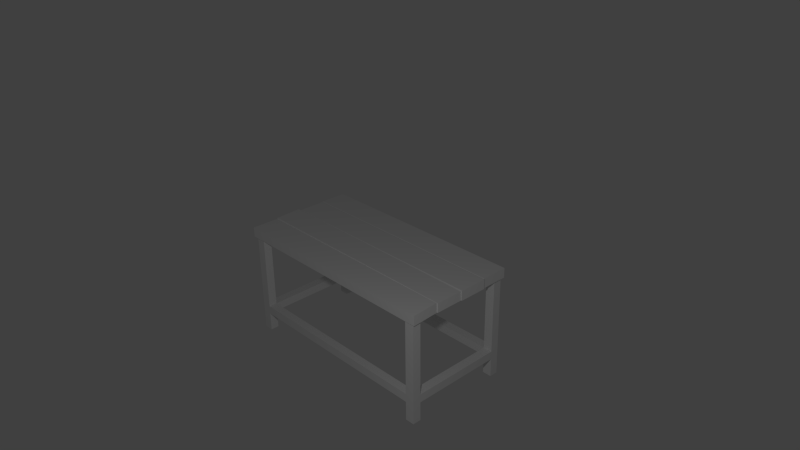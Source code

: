 # Source: desk.blend  (saved by Blender 2.73.0; exported with 4.5.12 LTS)
import bpy
from mathutils import Matrix  # noqa: F401  (used for matrix-valued properties, if any)

bpy.ops.wm.read_factory_settings(use_empty=True)
scene = bpy.context.scene
scene.name = 'Scene'

# ---- collections
col_collection_1 = bpy.data.collections.new('Collection 1'); scene.collection.children.link(col_collection_1)

# ---- materials (node trees are filled in below, after node groups)
mat_material = bpy.data.materials.new('Material')
mat_material.alpha_threshold = 0.0
mat_material.use_transparent_shadow = False
mat_material.roughness = 0.5
mat_material.line_color = (0.0, 0.0, 0.0, 1.0)

# ---- material node trees

# ---- world
world_world = bpy.data.worlds.new('World'); scene.world = world_world
world_world.color = (0.05088, 0.05088, 0.05088)
world_world.use_sun_shadow = False
world_world.sun_shadow_jitter_overblur = 0.0
world_world.cycles.sampling_method = 'MANUAL'
world_world.cycles.sample_map_resolution = 256

# ---- cameras
cam_camera = bpy.data.cameras.new('Camera')
cam_camera.clip_end = 100.0
cam_camera.lens = 35.0
cam_camera.sensor_width = 32.0
cam_camera.sensor_height = 18.0
cam_camera.ortho_scale = 7.314
cam_camera.dof.focus_distance = 0.0
cam_camera.dof.aperture_fstop = 128.0

# ---- lights
light_lamp = bpy.data.lights.new('Lamp', 'POINT')
light_lamp.transmission_factor = 0.0
light_lamp.cutoff_distance = 30.0
light_lamp.energy = 100.0
light_lamp.shadow_buffer_clip_start = 1.001
light_lamp.shadow_soft_size = 0.1
light_lamp.shadow_maximum_resolution = 0.006
light_lamp.use_absolute_resolution = True
light_lamp.cycles.use_multiple_importance_sampling = False

# ---- meshes
me_cube = bpy.data.meshes.new('Cube')
me_cube.from_pydata([(1.5, 0.75, -0.2754), (1.5, -0.75, -0.2754), (-1.5, -0.75, -0.2754), (-1.5, 0.75, -0.2754), (1.5, 0.75, 1.0), (1.5, -0.75, 1.0), (-1.5, -0.75, 1.0), (-1.5, 0.75, 1.0), (1.372, 0.75, -0.2754), (-1.372, 0.75, -0.2754), (1.372, -0.75, -0.2754), (-1.372, -0.75, -0.2754), (1.372, 0.75, 1.0), (-1.372, 0.75, 1.0), (1.372, -0.75, 1.0), (-1.372, -0.75, 1.0), (1.5, 0.6326, -0.2754), (1.5, -0.6326, -0.2754), (-1.5, -0.6326, -0.2754), (-1.5, 0.6326, -0.2754), (1.5, 0.6326, 1.0), (1.5, -0.6326, 1.0), (-1.5, -0.6326, 1.0), (-1.5, 0.6326, 1.0), (1.372, 0.6326, 1.0), (1.372, -0.6326, 1.0), (-1.372, 0.6326, 1.0), (-1.372, -0.6326, 1.0), (1.372, -0.6326, -0.2754), (1.372, 0.6326, -0.2754), (-1.372, -0.6326, -0.2754), (-1.372, 0.6326, -0.2754), (1.5, 0.75, -10.1), (1.5, -0.75, -10.1), (-1.5, -0.75, -10.1), (-1.5, 0.75, -10.1), (1.372, 0.75, -10.1), (-1.372, 0.75, -10.1), (1.372, -0.75, -10.1), (-1.372, -0.75, -10.1), (1.5, 0.6326, -10.1), (1.5, -0.6326, -10.1), (-1.5, -0.6326, -10.1), (-1.5, 0.6326, -10.1), (1.372, -0.6326, -10.1), (1.372, 0.6326, -10.1), (-1.372, -0.6326, -10.1), (-1.372, 0.6326, -10.1), (1.5, 0.75, -11.19), (1.5, -0.75, -11.19), (-1.5, -0.75, -11.19), (-1.5, 0.75, -11.19), (1.372, 0.75, -11.19), (-1.372, 0.75, -11.19), (1.372, -0.75, -11.19), (-1.372, -0.75, -11.19), (1.5, 0.6326, -11.19), (1.5, -0.6326, -11.19), (-1.5, -0.6326, -11.19), (-1.5, 0.6326, -11.19), (1.372, -0.6326, -11.19), (1.372, 0.6326, -11.19), (-1.372, -0.6326, -11.19), (-1.372, 0.6326, -11.19), (1.5, 0.75, -13.68), (1.5, -0.75, -13.68), (-1.5, -0.75, -13.68), (-1.5, 0.75, -13.68), (1.372, 0.75, -13.68), (-1.372, 0.75, -13.68), (1.372, -0.75, -13.68), (-1.372, -0.75, -13.68), (1.5, 0.6326, -13.68), (1.5, -0.6326, -13.68), (-1.5, -0.6326, -13.68), (-1.5, 0.6326, -13.68), (1.372, -0.6326, -13.68), (1.372, 0.6326, -13.68), (-1.372, -0.6326, -13.68), (-1.372, 0.6326, -13.68), (1.534, 0.772, -0.2754), (1.545, -0.7772, -0.2754), (-1.527, -0.7775, -0.2754), (-1.527, 0.772, -0.2754), (1.534, 0.772, 1.0), (1.545, -0.7772, 1.0), (-1.527, -0.7775, 1.0), (-1.527, 0.772, 1.0), (1.403, 0.772, -0.2754), (-1.397, 0.772, -0.2754), (1.403, -0.7775, -0.2754), (-1.397, -0.7775, -0.2754), (1.403, 0.772, 1.0), (-1.397, 0.772, 1.0), (1.403, -0.7775, 1.0), (-1.397, -0.7775, 1.0), (1.534, 0.6507, -0.2754), (1.539, -0.6561, -0.2754), (-1.527, -0.6562, -0.2754), (-1.527, 0.6507, -0.2754), (1.534, 0.6507, 1.0), (1.539, -0.6561, 1.0), (-1.527, -0.6562, 1.0), (-1.527, 0.6507, 1.0), (1.5, 0.3937, -0.2416), (1.5, -0.0009166, -0.2416), (1.5, -0.3955, -0.2416), (-1.5, -0.3955, -0.2416), (-1.5, -0.0009166, -0.2416), (-1.5, 0.3937, -0.2416), (1.5, 0.3937, 0.9662), (1.5, -0.0009166, 0.9662), (1.5, -0.3955, 0.8874), (-1.5, -0.3955, 0.8874), (-1.5, -0.0009166, 0.9662), (-1.5, 0.3937, 0.9662), (1.372, 0.3937, 0.9662), (1.372, -0.0009166, 0.9662), (1.372, -0.3955, 0.8874), (-1.372, 0.3937, 0.9662), (-1.372, -0.0009166, 0.9662), (-1.372, -0.3955, 0.8874), (1.372, -0.3955, -0.2416), (1.372, -0.0009166, -0.2416), (1.372, 0.3937, -0.2416), (-1.372, -0.3955, -0.2416), (-1.372, -0.0009166, -0.2416), (-1.372, 0.3937, -0.2416), (1.534, 0.3937, -0.2416), (1.534, -0.0009166, -0.2416), (1.525, -0.3958, -0.2416), (-1.527, -0.3955, -0.2416), (-1.527, -0.0009166, -0.2416), (-1.527, 0.3937, -0.2416), (1.534, 0.3937, 0.9662), (1.534, -0.0009166, 0.9662), (1.525, -0.3958, 0.8874), (-1.527, -0.3955, 0.8874), (-1.527, -0.0009166, 0.9662), (-1.527, 0.3937, 0.9662), (1.5, -0.01009, -0.2754), (1.5, -0.3864, -0.2754), (-1.5, -0.3864, -0.2754), (-1.5, -0.01009, -0.2754), (1.5, -0.01009, 0.9342), (1.5, -0.3864, 0.9342), (-1.5, -0.3864, 1.104), (-1.5, -0.01009, 1.104), (1.372, -0.01009, 0.9414), (1.372, -0.3864, 0.9414), (-1.372, -0.01009, 1.097), (-1.372, -0.3864, 1.097), (1.372, -0.3864, -0.2754), (1.372, -0.01009, -0.2754), (-1.372, -0.3864, -0.2754), (-1.372, -0.01009, -0.2754), (1.534, -0.01009, -0.2754), (1.534, -0.3864, -0.2754), (-1.527, -0.3864, -0.2754), (-1.527, -0.01009, -0.2754), (1.534, -0.01009, 0.9323), (1.534, -0.3864, 0.9323), (-1.527, -0.3864, 1.106), (-1.527, -0.01009, 1.106), (1.5, 0.3847, -0.2754), (1.5, 0.008117, -0.2754), (-1.5, 0.008117, -0.2754), (-1.5, 0.3847, -0.2754), (1.5, 0.3847, 1.0), (1.5, 0.008117, 1.0), (-1.5, 0.008117, 1.0), (-1.5, 0.3847, 1.0), (1.372, 0.3847, 1.0), (1.372, 0.008117, 1.0), (-1.372, 0.3847, 1.0), (-1.372, 0.008117, 1.0), (1.372, 0.008117, -0.2754), (1.372, 0.3847, -0.2754), (-1.372, 0.008117, -0.2754), (-1.372, 0.3847, -0.2754), (1.534, 0.3847, -0.2754), (1.534, 0.008117, -0.2754), (-1.527, 0.008117, -0.2754), (-1.527, 0.3847, -0.2754), (1.534, 0.3847, 1.0), (1.534, 0.008117, 1.0), (-1.527, 0.008117, 1.0), (-1.527, 0.3847, 1.0), (-1.5, 0.4053, -0.2754), (-1.5, 0.4053, 1.0), (1.372, 0.4053, -0.2754), (-1.372, 0.4053, -0.2754), (-1.527, 0.4053, -0.2754), (-1.527, 0.4053, 1.0), (1.5, 0.4053, -0.2754), (1.5, 0.4053, 1.0), (1.372, 0.4053, 1.0), (-1.372, 0.4053, 1.0), (1.534, 0.4053, -0.2754), (1.534, 0.4053, 1.0), (1.5, -0.4031, -0.2754), (1.5, -0.4031, 1.0), (1.372, -0.4031, 1.0), (-1.372, -0.4031, 1.0), (1.525, -0.4033, -0.2754), (1.525, -0.4033, 1.0), (-1.5, -0.4031, -0.2754), (-1.5, -0.4031, 1.0), (1.372, -0.4031, -0.2754), (-1.372, -0.4031, -0.2754), (-1.527, -0.4031, -0.2754), (-1.527, -0.4031, 1.0), (1.546, 0.3937, -0.2416), (1.546, -0.0009167, -0.2416), (1.546, 0.3937, 0.9662), (1.546, -0.0009167, 0.9662), (1.546, 0.3847, -0.2754), (1.546, 0.008117, -0.2754), (1.546, 0.3847, 1.0), (1.546, 0.008117, 1.0), (-1.54, -0.7775, -0.2754), (-1.537, 0.772, -0.2754), (-1.54, -0.7775, 1.0), (-1.537, 0.772, 1.0), (-1.538, -0.6562, -0.2754), (-1.537, 0.6507, -0.2754), (-1.538, -0.6562, 1.0), (-1.537, 0.6507, 1.0), (-1.534, -0.3953, -0.2416), (-1.558, -0.001221, -0.2416), (-1.537, 0.3937, -0.2416), (-1.534, -0.3953, 0.8874), (-1.558, -0.001221, 0.9662), (-1.537, 0.3937, 0.9662), (-1.537, -0.3861, -0.2754), (-1.558, -0.01038, -0.2754), (-1.537, -0.3861, 1.106), (-1.558, -0.01038, 1.107), (-1.537, 0.4053, -0.2754), (-1.537, 0.4053, 1.0), (-1.534, -0.4031, -0.2754), (-1.534, -0.4031, 1.0)], [], [(31, 19, 43, 47), (27, 22, 6, 15), (3, 19, 99, 83), (5, 14, 94, 85), (194, 16, 96, 198), (7, 13, 93, 87), (206, 18, 98, 210), (23, 7, 87, 103), (1, 17, 97, 81), (21, 25, 14, 5), (25, 27, 15, 14), (28, 17, 41, 44), (28, 10, 11, 30), (8, 29, 31, 9), (208, 28, 30, 209), (1, 10, 38, 33), (200, 17, 28, 208), (12, 13, 26, 24), (202, 203, 27, 25), (4, 12, 24, 20), (201, 202, 25, 21), (201, 21, 101, 205), (8, 9, 89, 88), (189, 23, 103, 193), (13, 7, 23, 26), (203, 207, 22, 27), (11, 2, 34, 39), (209, 30, 18, 206), (43, 35, 51, 59), (33, 38, 54, 49), (34, 42, 58, 50), (3, 9, 37, 35), (8, 0, 32, 36), (2, 18, 42, 34), (0, 16, 40, 32), (29, 8, 36, 45), (18, 30, 46, 42), (16, 29, 45, 40), (17, 1, 33, 41), (30, 11, 39, 46), (10, 28, 44, 38), (19, 3, 35, 43), (9, 31, 47, 37), (52, 48, 64, 68), (61, 52, 68, 77), (48, 56, 72, 64), (54, 60, 76, 70), (43, 42, 46, 47), (35, 37, 53, 51), (59, 58, 42, 43), (32, 40, 56, 48), (36, 32, 48, 52), (63, 62, 58, 59), (39, 34, 50, 55), (47, 46, 62, 63), (41, 33, 49, 57), (58, 62, 78, 74), (55, 50, 66, 71), (60, 57, 73, 76), (57, 49, 65, 73), (62, 55, 71, 78), (50, 58, 74, 66), (53, 63, 79, 69), (49, 54, 70, 65), (59, 51, 67, 75), (63, 59, 75, 79), (51, 53, 69, 67), (56, 61, 77, 72), (45, 47, 63, 61), (61, 63, 53, 52), (52, 53, 37, 36), (36, 37, 47, 45), (38, 39, 55, 54), (54, 55, 62, 60), (60, 62, 46, 44), (44, 46, 39, 38), (40, 41, 57, 56), (56, 57, 60, 61), (61, 60, 44, 45), (45, 44, 41, 40), (97, 101, 85, 81), (91, 95, 86, 82), (83, 99, 225, 221), (93, 89, 83, 87), (84, 80, 88, 92), (92, 88, 89, 93), (81, 85, 94, 90), (90, 94, 95, 91), (137, 162, 236, 231), (133, 139, 233, 230), (80, 84, 100, 96), (204, 205, 101, 97), (12, 4, 84, 92), (2, 11, 91, 82), (10, 1, 81, 90), (6, 22, 102, 86), (9, 3, 83, 89), (0, 8, 88, 80), (4, 20, 100, 84), (15, 6, 86, 95), (18, 2, 82, 98), (21, 5, 85, 101), (14, 15, 95, 94), (16, 0, 80, 96), (13, 12, 92, 93), (11, 10, 90, 91), (198, 199, 134, 128), (181, 180, 216, 217), (157, 161, 136, 130), (87, 83, 221, 223), (139, 193, 239, 233), (183, 187, 139, 133), (191, 127, 109, 188), (178, 126, 108, 166), (154, 125, 107, 142), (197, 189, 115, 119), (175, 170, 114, 120), (151, 146, 113, 121), (207, 113, 137, 211), (147, 114, 138, 163), (171, 115, 139, 187), (195, 110, 134, 199), (169, 111, 135, 185), (145, 112, 136, 161), (195, 196, 116, 110), (169, 173, 117, 111), (145, 149, 118, 112), (196, 197, 119, 116), (173, 175, 120, 117), (149, 151, 121, 118), (194, 104, 124, 190), (165, 105, 123, 176), (141, 106, 122, 152), (190, 124, 127, 191), (176, 123, 126, 178), (152, 122, 125, 154), (188, 109, 133, 192), (166, 108, 132, 182), (142, 107, 131, 158), (200, 106, 130, 204), (140, 105, 129, 156), (164, 104, 128, 180), (106, 141, 157, 130), (141, 140, 156, 157), (108, 143, 159, 132), (143, 142, 158, 159), (123, 153, 155, 126), (153, 152, 154, 155), (105, 140, 153, 123), (140, 141, 152, 153), (117, 120, 150, 148), (148, 150, 151, 149), (111, 117, 148, 144), (144, 148, 149, 145), (111, 144, 160, 135), (144, 145, 161, 160), (113, 146, 162, 137), (146, 147, 163, 162), (120, 114, 147, 150), (150, 147, 146, 151), (126, 155, 143, 108), (155, 154, 142, 143), (193, 103, 227, 239), (163, 138, 232, 237), (129, 135, 160, 156), (156, 160, 161, 157), (105, 165, 181, 129), (165, 164, 180, 181), (109, 167, 183, 133), (167, 166, 182, 183), (124, 177, 179, 127), (177, 176, 178, 179), (104, 164, 177, 124), (164, 165, 176, 177), (116, 119, 174, 172), (172, 174, 175, 173), (110, 116, 172, 168), (168, 172, 173, 169), (110, 168, 184, 134), (168, 169, 185, 184), (114, 170, 186, 138), (170, 171, 187, 186), (119, 115, 171, 174), (174, 171, 170, 175), (127, 179, 167, 109), (179, 178, 166, 167), (132, 138, 186, 182), (182, 186, 187, 183), (134, 184, 218, 214), (184, 185, 219, 218), (19, 188, 192, 99), (29, 190, 191, 31), (16, 194, 190, 29), (24, 26, 197, 196), (20, 24, 196, 195), (20, 195, 199, 100), (26, 23, 189, 197), (31, 191, 188, 19), (96, 100, 199, 198), (103, 87, 223, 227), (115, 189, 193, 139), (104, 194, 198, 128), (17, 200, 204, 97), (22, 207, 211, 102), (159, 158, 234, 235), (130, 136, 205, 204), (125, 209, 206, 107), (121, 113, 207, 203), (112, 201, 205, 136), (112, 118, 202, 201), (118, 121, 203, 202), (106, 200, 208, 122), (122, 208, 209, 125), (107, 206, 210, 131), (217, 219, 215, 213), (212, 214, 218, 216), (216, 218, 219, 217), (180, 128, 212, 216), (135, 129, 213, 215), (128, 134, 214, 212), (185, 135, 215, 219), (129, 181, 217, 213), (225, 227, 223, 221), (220, 222, 226, 224), (238, 239, 227, 225), (240, 241, 231, 228), (235, 237, 232, 229), (228, 231, 236, 234), (234, 236, 237, 235), (230, 233, 239, 238), (224, 226, 241, 240), (99, 192, 238, 225), (132, 159, 235, 229), (210, 98, 224, 240), (158, 131, 228, 234), (211, 137, 231, 241), (86, 102, 226, 222), (192, 133, 230, 238), (162, 163, 237, 236), (82, 86, 222, 220), (138, 132, 229, 232), (102, 211, 241, 226), (98, 82, 220, 224), (131, 210, 240, 228)])
_uv = me_cube.uv_layers.new(name='UVMap')
_uv.uv.foreach_set('vector', [0.8025, 0.2991, 0.7776, 0.2991, 0.7773, 0.1068, 0.8022, 0.1068, 0.04682, 0.901, 0.04515, 0.925, 0.02804, 0.9235, 0.03046, 0.901, 0.359, 0.9326, 0.3839, 0.9335, 0.3799, 0.9392, 0.3538, 0.9383, 0.03056, 0.3862, 0.03122, 0.4106, 0.02642, 0.4106, 0.02654, 0.3771, 0.4316, 0.3857, 0.3843, 0.3863, 0.3803, 0.3792, 0.4316, 0.3786, 0.3354, 0.9235, 0.3325, 0.901, 0.3371, 0.901, 0.3393, 0.9289, 0.6306, 0.933, 0.6778, 0.9324, 0.6828, 0.938, 0.6306, 0.9387, 0.3172, 0.9251, 0.3354, 0.9235, 0.3393, 0.9289, 0.3203, 0.9306, 0.7027, 0.3854, 0.6781, 0.3849, 0.6831, 0.3769, 0.7089, 0.3761, 0.04791, 0.3868, 0.04778, 0.4106, 0.03122, 0.4106, 0.03056, 0.3862, 0.04778, 0.4106, 0.04682, 0.901, 0.03046, 0.901, 0.03122, 0.4106, 0.9273, 0.2971, 0.9024, 0.2971, 0.9021, 0.1048, 0.927, 0.1048, 0.6774, 0.4114, 0.7002, 0.4114, 0.6999, 0.9068, 0.6769, 0.9068, 0.3624, 0.4114, 0.3855, 0.4114, 0.3853, 0.9068, 0.3622, 0.9068, 0.6316, 0.4114, 0.6774, 0.4114, 0.6769, 0.9068, 0.6312, 0.9068, 0.8775, 0.2971, 0.8526, 0.2971, 0.8523, 0.1048, 0.8777, 0.1048, 0.631, 0.3845, 0.6781, 0.3849, 0.6774, 0.4114, 0.6316, 0.4114, 0.3316, 0.4106, 0.3325, 0.901, 0.3157, 0.901, 0.3145, 0.4106, 0.1092, 0.4106, 0.1079, 0.901, 0.04682, 0.901, 0.04778, 0.4106, 0.3334, 0.3865, 0.3316, 0.4106, 0.3145, 0.4106, 0.315, 0.3862, 0.1097, 0.3885, 0.1092, 0.4106, 0.04778, 0.4106, 0.04791, 0.3868, 0.1097, 0.3885, 0.04791, 0.3868, 0.04464, 0.3791, 0.1098, 0.3837, 0.3624, 0.4114, 0.3622, 0.9068, 0.356, 0.9068, 0.356, 0.4114, 0.2668, 0.9271, 0.3172, 0.9251, 0.3203, 0.9306, 0.2669, 0.9327, 0.3325, 0.901, 0.3354, 0.9235, 0.3172, 0.9251, 0.3157, 0.901, 0.1079, 0.901, 0.1067, 0.9275, 0.04515, 0.925, 0.04682, 0.901, 0.6575, 0.2952, 0.6326, 0.2952, 0.6285, 0.1028, 0.6539, 0.1028, 0.6312, 0.9068, 0.6769, 0.9068, 0.6778, 0.9324, 0.6306, 0.933, 0.7773, 0.1068, 0.7529, 0.1068, 0.7535, 0.07704, 0.7773, 0.07704, 0.8777, 0.1048, 0.8523, 0.1048, 0.8523, 0.07507, 0.8783, 0.07507, 0.6285, 0.1028, 0.6041, 0.1028, 0.6046, 0.07309, 0.6284, 0.07309, 0.7527, 0.2991, 0.7278, 0.2991, 0.7275, 0.1068, 0.7529, 0.1068, 0.5374, 0.2952, 0.5125, 0.2952, 0.5083, 0.1028, 0.5337, 0.1028, 0.6326, 0.2952, 0.6078, 0.2952, 0.6041, 0.1028, 0.6285, 0.1028, 0.5125, 0.2952, 0.4877, 0.2952, 0.4839, 0.1028, 0.5083, 0.1028, 0.5623, 0.2952, 0.5374, 0.2952, 0.5337, 0.1028, 0.5586, 0.1028, 0.6078, 0.2952, 0.5829, 0.2952, 0.5792, 0.1028, 0.6041, 0.1028, 0.4877, 0.2952, 0.4628, 0.2952, 0.4591, 0.1028, 0.4839, 0.1028, 0.9024, 0.2971, 0.8775, 0.2971, 0.8777, 0.1048, 0.9021, 0.1048, 0.6824, 0.2952, 0.6575, 0.2952, 0.6539, 0.1028, 0.6788, 0.1028, 0.8526, 0.2971, 0.8277, 0.2971, 0.8274, 0.1048, 0.8523, 0.1048, 0.7776, 0.2991, 0.7527, 0.2991, 0.7529, 0.1068, 0.7773, 0.1068, 0.7278, 0.2991, 0.7029, 0.2991, 0.7026, 0.1068, 0.7275, 0.1068, 0.5342, 0.0731, 0.5082, 0.07309, 0.5093, 0.004815, 0.5353, 0.004822, 0.558, 0.07311, 0.5342, 0.0731, 0.5353, 0.004822, 0.5591, 0.004829, 0.5082, 0.07309, 0.4844, 0.07309, 0.4855, 0.004807, 0.5093, 0.004815, 0.8523, 0.07507, 0.8285, 0.07507, 0.8284, 0.00677, 0.8523, 0.006769, 0.2093, 0.233, 0.009696, 0.233, 0.009696, 0.2143, 0.2093, 0.2143, 0.7529, 0.1068, 0.7275, 0.1068, 0.7275, 0.07704, 0.7535, 0.07704, 0.2093, 0.2548, 0.009696, 0.2548, 0.009696, 0.233, 0.2093, 0.233, 0.5083, 0.1028, 0.4839, 0.1028, 0.4844, 0.07309, 0.5082, 0.07309, 0.5337, 0.1028, 0.5083, 0.1028, 0.5082, 0.07309, 0.5342, 0.0731, 0.2093, 0.2764, 0.009696, 0.2764, 0.009696, 0.2548, 0.2093, 0.2548, 0.6539, 0.1028, 0.6285, 0.1028, 0.6284, 0.07309, 0.6544, 0.0731, 0.2093, 0.2143, 0.009696, 0.2143, 0.009696, 0.1954, 0.2093, 0.1954, 0.9021, 0.1048, 0.8777, 0.1048, 0.8783, 0.07507, 0.9021, 0.07507, 0.6046, 0.07309, 0.5786, 0.07308, 0.5797, 0.0048, 0.6057, 0.004808, 0.6544, 0.0731, 0.6284, 0.07309, 0.6295, 0.004815, 0.6555, 0.004823, 0.9281, 0.07507, 0.9021, 0.07507, 0.9021, 0.006769, 0.9281, 0.006768, 0.9021, 0.07507, 0.8783, 0.07507, 0.8782, 0.006769, 0.9021, 0.006769, 0.6782, 0.07311, 0.6544, 0.0731, 0.6555, 0.004823, 0.6793, 0.00483, 0.6284, 0.07309, 0.6046, 0.07309, 0.6057, 0.004808, 0.6295, 0.004815, 0.7275, 0.07704, 0.7037, 0.07704, 0.7036, 0.008738, 0.7274, 0.008738, 0.8783, 0.07507, 0.8523, 0.07507, 0.8523, 0.006769, 0.8782, 0.006769, 0.7773, 0.07704, 0.7535, 0.07704, 0.7534, 0.008738, 0.7773, 0.008737, 0.8033, 0.07704, 0.7773, 0.07704, 0.7773, 0.008737, 0.8033, 0.008737, 0.7535, 0.07704, 0.7275, 0.07704, 0.7274, 0.008738, 0.7534, 0.008738, 0.4844, 0.07309, 0.4584, 0.07308, 0.4595, 0.0048, 0.4855, 0.004807, 0.4395, 0.02678, 0.006661, 0.02678, 0.006661, 0.007955, 0.4395, 0.007955, 0.4395, 0.08815, 0.006661, 0.08815, 0.006661, 0.06769, 0.4395, 0.06769, 0.4395, 0.06769, 0.006661, 0.06769, 0.006661, 0.04523, 0.4395, 0.04523, 0.4395, 0.04523, 0.006661, 0.04523, 0.006661, 0.02678, 0.4395, 0.02678, 0.4435, 0.1378, 0.01065, 0.1378, 0.01065, 0.1194, 0.4435, 0.1194, 0.4435, 0.1194, 0.01065, 0.1194, 0.01065, 0.101, 0.4435, 0.101, 0.4435, 0.1812, 0.01065, 0.1812, 0.01065, 0.1607, 0.4435, 0.1607, 0.4435, 0.1607, 0.01065, 0.1607, 0.01065, 0.1378, 0.4435, 0.1378, 0.4259, 0.2309, 0.2264, 0.2309, 0.2264, 0.213, 0.4259, 0.213, 0.4259, 0.213, 0.2264, 0.213, 0.2264, 0.1943, 0.4259, 0.1943, 0.4259, 0.2752, 0.2264, 0.2752, 0.2264, 0.2525, 0.4259, 0.2525, 0.4259, 0.2525, 0.2264, 0.2525, 0.2264, 0.2309, 0.4259, 0.2309, 0.04582, 0.9454, 0.04525, 0.9933, 0.006263, 0.9933, 0.006834, 0.9454, 0.03676, 0.3658, 0.03676, 0.312, 0.01795, 0.312, 0.01796, 0.3658, 0.3538, 0.9383, 0.3799, 0.9392, 0.3799, 0.9412, 0.3537, 0.9403, 0.5586, 0.3699, 0.5586, 0.316, 0.5398, 0.316, 0.5398, 0.3699, 0.98, 0.3699, 0.98, 0.316, 0.9612, 0.316, 0.9612, 0.3699, 0.9612, 0.3699, 0.9612, 0.316, 0.5586, 0.316, 0.5586, 0.3699, 0.4601, 0.3658, 0.4601, 0.312, 0.4396, 0.312, 0.4396, 0.3658, 0.4396, 0.3658, 0.4396, 0.312, 0.03676, 0.312, 0.03676, 0.3658, 0.1111, 0.9336, 0.1214, 0.9356, 0.1214, 0.9373, 0.111, 0.9349, 0.8677, 0.9936, 0.8688, 0.947, 0.8751, 0.947, 0.8739, 0.9936, 0.4938, 0.9454, 0.4914, 0.9933, 0.4573, 0.9933, 0.4598, 0.9454, 0.129, 0.9454, 0.1266, 0.9933, 0.04525, 0.9933, 0.04582, 0.9454, 0.3316, 0.4106, 0.3334, 0.3865, 0.3371, 0.3795, 0.336, 0.4106, 0.7022, 0.9318, 0.6999, 0.9068, 0.7069, 0.9068, 0.7083, 0.9373, 0.7002, 0.4114, 0.7027, 0.3854, 0.7089, 0.3761, 0.7074, 0.4114, 0.02804, 0.9235, 0.04515, 0.925, 0.04148, 0.9301, 0.02364, 0.9286, 0.3622, 0.9068, 0.359, 0.9326, 0.3538, 0.9383, 0.356, 0.9068, 0.3591, 0.3871, 0.3624, 0.4114, 0.356, 0.4114, 0.3537, 0.38, 0.3334, 0.3865, 0.315, 0.3862, 0.3179, 0.3792, 0.3371, 0.3795, 0.03046, 0.901, 0.02804, 0.9235, 0.02364, 0.9286, 0.02529, 0.901, 0.6778, 0.9324, 0.7022, 0.9318, 0.7083, 0.9373, 0.6828, 0.938, 0.04791, 0.3868, 0.03056, 0.3862, 0.02654, 0.3771, 0.04464, 0.3791, 0.03122, 0.4106, 0.03046, 0.901, 0.02529, 0.901, 0.02642, 0.4106, 0.3843, 0.3863, 0.3591, 0.3871, 0.3537, 0.38, 0.3803, 0.3792, 0.3325, 0.901, 0.3316, 0.4106, 0.336, 0.4106, 0.3371, 0.901, 0.6999, 0.9068, 0.7002, 0.4114, 0.7074, 0.4114, 0.7069, 0.9068, 0.3909, 0.9454, 0.3884, 0.9933, 0.3829, 0.9933, 0.3839, 0.9454, 0.5242, 0.3781, 0.4465, 0.3786, 0.4465, 0.3761, 0.5242, 0.3756, 0.1476, 0.9454, 0.143, 0.9933, 0.138, 0.9933, 0.1394, 0.9454, 0.5398, 0.3699, 0.5398, 0.316, 0.5366, 0.316, 0.5366, 0.3699, 0.2615, 0.9329, 0.2669, 0.9327, 0.267, 0.9346, 0.2615, 0.9348, 0.8609, 0.9936, 0.8625, 0.947, 0.8688, 0.947, 0.8677, 0.9936, 0.4308, 0.9068, 0.4389, 0.9068, 0.4389, 0.9343, 0.4313, 0.9343, 0.5232, 0.9068, 0.5312, 0.9068, 0.5311, 0.9337, 0.5237, 0.9337, 0.6153, 0.9068, 0.6233, 0.9068, 0.6233, 0.933, 0.6159, 0.933, 0.2665, 0.901, 0.2668, 0.9271, 0.2613, 0.9273, 0.2607, 0.901, 0.1908, 0.901, 0.1915, 0.9296, 0.1864, 0.9299, 0.1852, 0.901, 0.1213, 0.901, 0.1214, 0.9305, 0.1113, 0.9286, 0.1122, 0.901, 0.1067, 0.9275, 0.1113, 0.9286, 0.1111, 0.9336, 0.1065, 0.9326, 0.1789, 0.9308, 0.1864, 0.9299, 0.1865, 0.9351, 0.1788, 0.936, 0.256, 0.9276, 0.2613, 0.9273, 0.2615, 0.9329, 0.2561, 0.9331, 0.2644, 0.3865, 0.2588, 0.3866, 0.2587, 0.3797, 0.2643, 0.3795, 0.1899, 0.3873, 0.1844, 0.3874, 0.1844, 0.3805, 0.1898, 0.3804, 0.1178, 0.3896, 0.1144, 0.3892, 0.1145, 0.3845, 0.1177, 0.3831, 0.2644, 0.3865, 0.2651, 0.4106, 0.2592, 0.4106, 0.2588, 0.3866, 0.1899, 0.3873, 0.1906, 0.4106, 0.1846, 0.4106, 0.1844, 0.3874, 0.1178, 0.3896, 0.1179, 0.4106, 0.1137, 0.4106, 0.1144, 0.3892, 0.2651, 0.4106, 0.2665, 0.901, 0.2607, 0.901, 0.2592, 0.4106, 0.1906, 0.4106, 0.1908, 0.901, 0.1852, 0.901, 0.1846, 0.4106, 0.1179, 0.4106, 0.1213, 0.901, 0.1122, 0.901, 0.1137, 0.4106, 0.4316, 0.3857, 0.4392, 0.3857, 0.4392, 0.4114, 0.4311, 0.4114, 0.5242, 0.3851, 0.5316, 0.3852, 0.5316, 0.4114, 0.5236, 0.4114, 0.6163, 0.3845, 0.6237, 0.3846, 0.6237, 0.4114, 0.6157, 0.4114, 0.4311, 0.4114, 0.4392, 0.4114, 0.4389, 0.9068, 0.4308, 0.9068, 0.5236, 0.4114, 0.5316, 0.4114, 0.5312, 0.9068, 0.5232, 0.9068, 0.6157, 0.4114, 0.6237, 0.4114, 0.6233, 0.9068, 0.6153, 0.9068, 0.4313, 0.9343, 0.4389, 0.9343, 0.4389, 0.9401, 0.4313, 0.9401, 0.5237, 0.9337, 0.5311, 0.9337, 0.5312, 0.9394, 0.5238, 0.9394, 0.6159, 0.933, 0.6233, 0.933, 0.6233, 0.9387, 0.6159, 0.9387, 0.631, 0.3845, 0.6237, 0.3846, 0.6237, 0.3793, 0.631, 0.3792, 0.539, 0.3851, 0.5316, 0.3852, 0.5316, 0.3781, 0.539, 0.3781, 0.4466, 0.3856, 0.4392, 0.3857, 0.4391, 0.3786, 0.4465, 0.3786, 0.6237, 0.3846, 0.6163, 0.3845, 0.6163, 0.3775, 0.6237, 0.3793, 0.6163, 0.3845, 0.539, 0.3851, 0.539, 0.3781, 0.6163, 0.3775, 0.5311, 0.9337, 0.5385, 0.9337, 0.5385, 0.9394, 0.5312, 0.9394, 0.5385, 0.9337, 0.6159, 0.933, 0.6159, 0.9387, 0.5385, 0.9394, 0.5316, 0.4114, 0.5396, 0.4114, 0.5391, 0.9068, 0.5312, 0.9068, 0.5396, 0.4114, 0.6157, 0.4114, 0.6153, 0.9068, 0.5391, 0.9068, 0.5316, 0.3852, 0.539, 0.3851, 0.5396, 0.4114, 0.5316, 0.4114, 0.539, 0.3851, 0.6163, 0.3845, 0.6157, 0.4114, 0.5396, 0.4114, 0.1846, 0.4106, 0.1852, 0.901, 0.179, 0.901, 0.1789, 0.4106, 0.1789, 0.4106, 0.179, 0.901, 0.1213, 0.901, 0.1179, 0.4106, 0.1844, 0.3874, 0.1846, 0.4106, 0.1789, 0.4106, 0.1784, 0.3874, 0.1784, 0.3874, 0.1789, 0.4106, 0.1179, 0.4106, 0.1178, 0.3896, 0.1844, 0.3874, 0.1784, 0.3874, 0.1782, 0.3806, 0.1844, 0.3805, 0.1784, 0.3874, 0.1178, 0.3896, 0.1177, 0.3831, 0.1782, 0.3806, 0.1113, 0.9286, 0.1214, 0.9305, 0.1214, 0.9356, 0.1111, 0.9336, 0.1214, 0.9305, 0.1789, 0.9308, 0.1788, 0.936, 0.1214, 0.9356, 0.1852, 0.901, 0.1864, 0.9299, 0.1789, 0.9308, 0.179, 0.901, 0.179, 0.901, 0.1789, 0.9308, 0.1214, 0.9305, 0.1213, 0.901, 0.5312, 0.9068, 0.5391, 0.9068, 0.5385, 0.9337, 0.5311, 0.9337, 0.5391, 0.9068, 0.6153, 0.9068, 0.6159, 0.933, 0.5385, 0.9337, 0.2669, 0.9327, 0.3203, 0.9306, 0.3204, 0.9325, 0.267, 0.9346, 0.1788, 0.936, 0.1865, 0.9351, 0.1867, 0.941, 0.1787, 0.9417, 0.2523, 0.9454, 0.2513, 0.9933, 0.2461, 0.9933, 0.2471, 0.9454, 0.2471, 0.9454, 0.2461, 0.9933, 0.143, 0.9933, 0.1476, 0.9454, 0.5316, 0.3852, 0.5242, 0.3851, 0.5242, 0.3781, 0.5316, 0.3781, 0.5242, 0.3851, 0.4466, 0.3856, 0.4465, 0.3786, 0.5242, 0.3781, 0.4389, 0.9343, 0.4463, 0.9344, 0.4463, 0.9401, 0.4389, 0.9401, 0.4463, 0.9344, 0.5237, 0.9337, 0.5238, 0.9394, 0.4463, 0.9401, 0.4392, 0.4114, 0.4472, 0.4114, 0.447, 0.9068, 0.4389, 0.9068, 0.4472, 0.4114, 0.5236, 0.4114, 0.5232, 0.9068, 0.447, 0.9068, 0.4392, 0.3857, 0.4466, 0.3856, 0.4472, 0.4114, 0.4392, 0.4114, 0.4466, 0.3856, 0.5242, 0.3851, 0.5236, 0.4114, 0.4472, 0.4114, 0.2592, 0.4106, 0.2607, 0.901, 0.2548, 0.901, 0.2533, 0.4106, 0.2533, 0.4106, 0.2548, 0.901, 0.1908, 0.901, 0.1906, 0.4106, 0.2588, 0.3866, 0.2592, 0.4106, 0.2533, 0.4106, 0.2533, 0.3867, 0.2533, 0.3867, 0.2533, 0.4106, 0.1906, 0.4106, 0.1899, 0.3873, 0.2588, 0.3866, 0.2533, 0.3867, 0.2533, 0.3798, 0.2587, 0.3797, 0.2533, 0.3867, 0.1899, 0.3873, 0.1898, 0.3804, 0.2533, 0.3798, 0.1864, 0.9299, 0.1915, 0.9296, 0.1916, 0.9349, 0.1865, 0.9351, 0.1915, 0.9296, 0.256, 0.9276, 0.2561, 0.9331, 0.1916, 0.9349, 0.2607, 0.901, 0.2613, 0.9273, 0.256, 0.9276, 0.2548, 0.901, 0.2548, 0.901, 0.256, 0.9276, 0.1915, 0.9296, 0.1908, 0.901, 0.4389, 0.9068, 0.447, 0.9068, 0.4463, 0.9344, 0.4389, 0.9343, 0.447, 0.9068, 0.5232, 0.9068, 0.5237, 0.9337, 0.4463, 0.9344, 0.7392, 0.9936, 0.7404, 0.947, 0.7471, 0.947, 0.7456, 0.9936, 0.7456, 0.9936, 0.7471, 0.947, 0.8625, 0.947, 0.8609, 0.9936, 0.2587, 0.3797, 0.2533, 0.3798, 0.2533, 0.3772, 0.2587, 0.3771, 0.2533, 0.3798, 0.1898, 0.3804, 0.1898, 0.3779, 0.2533, 0.3772, 0.3839, 0.9335, 0.4313, 0.9343, 0.4313, 0.9401, 0.3799, 0.9392, 0.3855, 0.4114, 0.4311, 0.4114, 0.4308, 0.9068, 0.3853, 0.9068, 0.3843, 0.3863, 0.4316, 0.3857, 0.4311, 0.4114, 0.3855, 0.4114, 0.3145, 0.4106, 0.3157, 0.901, 0.2665, 0.901, 0.2651, 0.4106, 0.315, 0.3862, 0.3145, 0.4106, 0.2651, 0.4106, 0.2644, 0.3865, 0.315, 0.3862, 0.2644, 0.3865, 0.2643, 0.3795, 0.3179, 0.3792, 0.3157, 0.901, 0.3172, 0.9251, 0.2668, 0.9271, 0.2665, 0.901, 0.3853, 0.9068, 0.4308, 0.9068, 0.4313, 0.9343, 0.3839, 0.9335, 0.4598, 0.9454, 0.4573, 0.9933, 0.3884, 0.9933, 0.3909, 0.9454, 0.3203, 0.9306, 0.3393, 0.9289, 0.3394, 0.9309, 0.3204, 0.9325, 0.2613, 0.9273, 0.2668, 0.9271, 0.2669, 0.9327, 0.2615, 0.9329, 0.4392, 0.3857, 0.4316, 0.3857, 0.4316, 0.3786, 0.4391, 0.3786, 0.6781, 0.3849, 0.631, 0.3845, 0.631, 0.3792, 0.6831, 0.3769, 0.04515, 0.925, 0.1067, 0.9275, 0.1065, 0.9326, 0.04148, 0.9301, 0.5385, 0.9394, 0.6159, 0.9387, 0.6159, 0.9407, 0.5386, 0.9457, 0.1394, 0.9454, 0.138, 0.9933, 0.1266, 0.9933, 0.129, 0.9454, 0.6233, 0.9068, 0.6312, 0.9068, 0.6306, 0.933, 0.6233, 0.933, 0.1122, 0.901, 0.1113, 0.9286, 0.1067, 0.9275, 0.1079, 0.901, 0.1144, 0.3892, 0.1097, 0.3885, 0.1098, 0.3837, 0.1145, 0.3845, 0.1144, 0.3892, 0.1137, 0.4106, 0.1092, 0.4106, 0.1097, 0.3885, 0.1137, 0.4106, 0.1122, 0.901, 0.1079, 0.901, 0.1092, 0.4106, 0.6237, 0.3846, 0.631, 0.3845, 0.6316, 0.4114, 0.6237, 0.4114, 0.6237, 0.4114, 0.6316, 0.4114, 0.6312, 0.9068, 0.6233, 0.9068, 0.6233, 0.933, 0.6306, 0.933, 0.6306, 0.9387, 0.6233, 0.9387, 0.2654, 0.9454, 0.2626, 0.9933, 0.2571, 0.9933, 0.2581, 0.9454, 0.3782, 0.9454, 0.3771, 0.9933, 0.3699, 0.9933, 0.3727, 0.9454, 0.3727, 0.9454, 0.3699, 0.9933, 0.2626, 0.9933, 0.2654, 0.9454, 0.4465, 0.3786, 0.4391, 0.3786, 0.4391, 0.3761, 0.4465, 0.3761, 0.2513, 0.9933, 0.2523, 0.9454, 0.2581, 0.9454, 0.2571, 0.9933, 0.3839, 0.9454, 0.3829, 0.9933, 0.3771, 0.9933, 0.3782, 0.9454, 0.1898, 0.3804, 0.1844, 0.3805, 0.1844, 0.378, 0.1898, 0.3779, 0.5316, 0.3781, 0.5242, 0.3781, 0.5242, 0.3756, 0.5316, 0.3755, 0.9543, 0.9936, 0.9557, 0.947, 0.9924, 0.947, 0.9909, 0.9936, 0.5023, 0.9936, 0.5024, 0.947, 0.5332, 0.947, 0.5332, 0.9936, 0.8802, 0.9936, 0.8817, 0.947, 0.9557, 0.947, 0.9543, 0.9936, 0.5975, 0.9936, 0.5976, 0.947, 0.6027, 0.947, 0.6029, 0.9936, 0.7231, 0.9936, 0.7248, 0.947, 0.7313, 0.947, 0.7301, 0.9936, 0.6029, 0.9936, 0.6027, 0.947, 0.6095, 0.947, 0.6078, 0.9936, 0.6078, 0.9936, 0.6095, 0.947, 0.7248, 0.947, 0.7231, 0.9936, 0.8739, 0.9936, 0.8751, 0.947, 0.8817, 0.947, 0.8802, 0.9936, 0.5332, 0.9936, 0.5332, 0.947, 0.5976, 0.947, 0.5975, 0.9936, 0.3799, 0.9392, 0.4313, 0.9401, 0.4313, 0.942, 0.3799, 0.9412, 0.5312, 0.9394, 0.5385, 0.9394, 0.5386, 0.9457, 0.5313, 0.9459, 0.6306, 0.9387, 0.6828, 0.938, 0.6829, 0.9402, 0.6306, 0.9402, 0.6159, 0.9387, 0.6233, 0.9387, 0.6233, 0.9401, 0.6159, 0.9407, 0.1065, 0.9326, 0.1111, 0.9336, 0.111, 0.9349, 0.1064, 0.934, 0.02364, 0.9286, 0.04148, 0.9301, 0.04139, 0.9322, 0.02353, 0.931, 0.4313, 0.9401, 0.4389, 0.9401, 0.4389, 0.9421, 0.4313, 0.942, 0.1214, 0.9356, 0.1788, 0.936, 0.1787, 0.9417, 0.1214, 0.9373, 0.01796, 0.3658, 0.01795, 0.312, 0.01475, 0.312, 0.01475, 0.3658, 0.7404, 0.947, 0.7392, 0.9936, 0.7301, 0.9936, 0.7313, 0.947, 0.04148, 0.9301, 0.1065, 0.9326, 0.1064, 0.934, 0.04139, 0.9322, 0.6828, 0.938, 0.7083, 0.9373, 0.7083, 0.9399, 0.6829, 0.9402, 0.6233, 0.9387, 0.6306, 0.9387, 0.6306, 0.9402, 0.6233, 0.9401])
me_cube.materials.append(mat_material)
me_cube.use_remesh_preserve_volume = False
me_cube.use_remesh_preserve_attributes = False
me_cube.use_mirror_vertex_groups = False
me_cube.update()

# ---- objects
ob_cube = bpy.data.objects.new('Cube', me_cube)
ob_lamp = bpy.data.objects.new('Lamp', light_lamp)
ob_camera = bpy.data.objects.new('Camera', cam_camera)

# ---- transforms, parenting, visibility, modifiers, constraints
ob_cube.location = (0.0, 0.0, 0.0)
ob_cube.scale = (1.0, 1.0, 0.1061)
ob_cube.lock_rotations_4d = False
ob_cube.empty_display_type = 'ARROWS'
ob_cube.lineart.crease_threshold = 0.0
ob_lamp.location = (3.93, -3.476, 2.733)
ob_lamp.rotation_euler = (0.6503, 0.05522, 1.866)
ob_lamp.lock_rotations_4d = False
ob_lamp.empty_display_type = 'ARROWS'
ob_lamp.color = (0.0, 0.0, 0.0, 0.0)
ob_lamp.lineart.crease_threshold = 0.0
ob_camera.location = (7.481, -6.508, 5.344)
ob_camera.rotation_euler = (1.109, 0.01082, 0.8149)
ob_camera.lock_rotations_4d = False
ob_camera.empty_display_type = 'ARROWS'
ob_camera.color = (0.0, 0.0, 0.0, 0.0)
ob_camera.display_type = 'WIRE'
ob_camera.lineart.crease_threshold = 0.0

# ---- collection membership
col_collection_1.objects.link(ob_cube)
col_collection_1.objects.link(ob_lamp)
col_collection_1.objects.link(ob_camera)

# ---- scene / render settings (as saved in the file)
scene.camera = ob_camera
scene.frame_start = 1; scene.frame_end = 250; scene.frame_set(1)
scene.render.engine = 'BLENDER_EEVEE_NEXT'
scene.render.resolution_percentage = 50
scene.render.dither_intensity = 0.0
scene.cycles.use_denoising = False
scene.cycles.samples = 10
scene.cycles.sampling_pattern = 'TABULATED_SOBOL'
scene.cycles.light_sampling_threshold = 0.0
scene.cycles.use_adaptive_sampling = False
scene.cycles.use_light_tree = False
scene.cycles.blur_glossy = 0.0
scene.cycles.pixel_filter_type = 'GAUSSIAN'
scene.cycles.sample_clamp_indirect = 0.0
scene.view_settings.view_transform = 'Standard'
bpy.context.view_layer.update()
